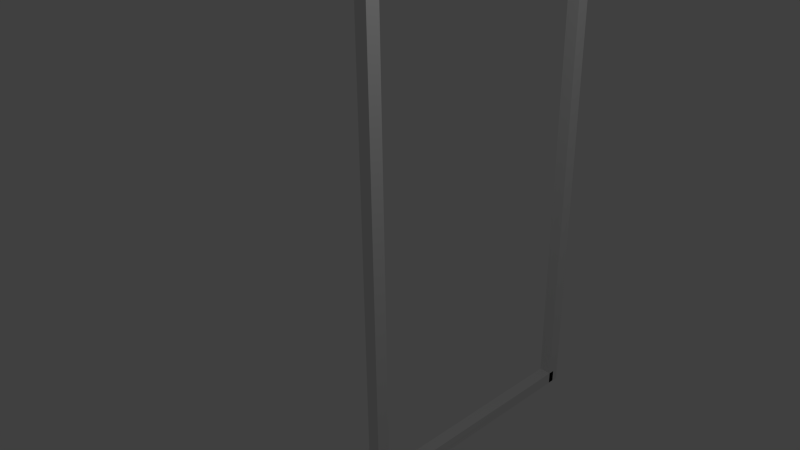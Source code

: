 # Source: door_frame.blend  (saved by Blender 2.75.0; exported with 4.5.12 LTS)
import bpy
from mathutils import Matrix  # noqa: F401  (used for matrix-valued properties, if any)

bpy.ops.wm.read_factory_settings(use_empty=True)
scene = bpy.context.scene
scene.name = 'Scene'

# ---- collections
col_collection_1 = bpy.data.collections.new('Collection 1'); scene.collection.children.link(col_collection_1)

# ---- materials (node trees are filled in below, after node groups)
mat_material_003 = bpy.data.materials.new('Material.003')
mat_material_003.alpha_threshold = 0.0
mat_material_003.use_transparent_shadow = False
mat_material_003.roughness = 0.5
mat_material_003.line_color = (0.0, 0.0, 0.0, 1.0)
mat_material = bpy.data.materials.new('Material')
mat_material.alpha_threshold = 0.0
mat_material.use_transparent_shadow = False
mat_material.roughness = 0.5
mat_material.line_color = (0.0, 0.0, 0.0, 1.0)
mat_material_001 = bpy.data.materials.new('Material.001')
mat_material_001.alpha_threshold = 0.0
mat_material_001.use_transparent_shadow = False
mat_material_001.roughness = 0.5
mat_material_001.line_color = (0.0, 0.0, 0.0, 1.0)
mat_material_002 = bpy.data.materials.new('Material.002')
mat_material_002.alpha_threshold = 0.0
mat_material_002.use_transparent_shadow = False
mat_material_002.roughness = 0.5
mat_material_002.line_color = (0.0, 0.0, 0.0, 1.0)

# ---- material node trees

# ---- world
world_world = bpy.data.worlds.new('World'); scene.world = world_world
world_world.color = (0.05088, 0.05088, 0.05088)
world_world.use_sun_shadow = False
world_world.sun_shadow_jitter_overblur = 0.0
world_world.cycles.sampling_method = 'MANUAL'
world_world.cycles.sample_map_resolution = 256

# ---- cameras
cam_camera = bpy.data.cameras.new('Camera')
cam_camera.clip_end = 100.0
cam_camera.lens = 35.0
cam_camera.sensor_width = 32.0
cam_camera.sensor_height = 18.0
cam_camera.ortho_scale = 7.314
cam_camera.dof.focus_distance = 0.0
cam_camera.dof.aperture_fstop = 128.0

# ---- lights
light_lamp = bpy.data.lights.new('Lamp', 'POINT')
light_lamp.transmission_factor = 0.0
light_lamp.cutoff_distance = 30.0
light_lamp.energy = 100.0
light_lamp.shadow_buffer_clip_start = 1.001
light_lamp.shadow_soft_size = 0.1
light_lamp.shadow_maximum_resolution = 0.006
light_lamp.use_absolute_resolution = True
light_lamp.cycles.use_multiple_importance_sampling = False

# ---- meshes
me_cube_003 = bpy.data.meshes.new('Cube.003')
me_cube_003.from_pydata([(1.0, -1.0, 0.95), (1.0, -1.0, 1.05), (-1.0, -1.0, 1.05), (-1.0, -1.0, 0.95), (1.0, 79.0, 0.95), (1.0, 79.0, 1.05), (-1.0, 79.0, 1.05), (-1.0, 79.0, 0.95), (1.0, -1.0, -1.05), (1.0, -1.0, -0.95), (-1.0, -1.0, -0.95), (-1.0, -1.0, -1.05), (1.0, 79.0, -1.05), (1.0, 79.0, -0.95), (-1.0, 79.0, -0.95), (-1.0, 79.0, -1.05), (1.0, 79.0, -1.0), (1.0, 77.0, -1.0), (-1.0, 77.0, -1.0), (-1.0, 79.0, -1.0), (1.0, 79.0, 1.0), (1.0, 77.0, 1.0), (-1.0, 77.0, 1.0), (-1.0, 79.0, 1.0), (1.0, 1.0, -1.0), (1.0, -1.0, -1.0), (-1.0, -1.0, -1.0), (-1.0, 1.0, -1.0), (1.0, 1.0, 1.0), (1.0, -1.0, 1.0), (-1.0, -1.0, 1.0), (-1.0, 1.0, 1.0)], [], [(0, 1, 2, 3), (4, 7, 6, 5), (0, 4, 5, 1), (1, 5, 6, 2), (2, 6, 7, 3), (4, 0, 3, 7), (8, 9, 10, 11), (12, 15, 14, 13), (8, 12, 13, 9), (9, 13, 14, 10), (10, 14, 15, 11), (12, 8, 11, 15), (16, 17, 18, 19), (20, 23, 22, 21), (16, 20, 21, 17), (17, 21, 22, 18), (18, 22, 23, 19), (20, 16, 19, 23), (24, 25, 26, 27), (28, 31, 30, 29), (24, 28, 29, 25), (25, 29, 30, 26), (26, 30, 31, 27), (28, 24, 27, 31)])
me_cube_003.polygons.foreach_set('material_index', [1, 1, 1, 1, 1, 1, 2, 2, 2, 2, 2, 2, 3, 3, 3, 3, 3, 3, 0, 0, 0, 0, 0, 0])
me_cube_003.materials.append(mat_material_003)
me_cube_003.materials.append(mat_material)
me_cube_003.materials.append(mat_material_001)
me_cube_003.materials.append(mat_material_002)
me_cube_003.use_remesh_preserve_volume = False
me_cube_003.use_remesh_preserve_attributes = False
me_cube_003.use_mirror_vertex_groups = False
me_cube_003.update()

# ---- objects
ob_lamp = bpy.data.objects.new('Lamp', light_lamp)
ob_camera = bpy.data.objects.new('Camera', cam_camera)
ob_cube_003 = bpy.data.objects.new('Cube.003', me_cube_003)

# ---- transforms, parenting, visibility, modifiers, constraints
ob_lamp.location = (4.076, 1.005, 5.904)
ob_lamp.rotation_euler = (0.6503, 0.05522, 1.866)
ob_lamp.lock_rotations_4d = False
ob_lamp.empty_display_type = 'ARROWS'
ob_lamp.color = (0.0, 0.0, 0.0, 0.0)
ob_lamp.lineart.crease_threshold = 0.0
ob_camera.location = (7.481, -6.508, 5.344)
ob_camera.rotation_euler = (1.109, 0.01082, 0.8149)
ob_camera.lock_rotations_4d = False
ob_camera.empty_display_type = 'ARROWS'
ob_camera.color = (0.0, 0.0, 0.0, 0.0)
ob_camera.display_type = 'WIRE'
ob_camera.lineart.crease_threshold = 0.0
ob_cube_003.location = (0.0, 2.0, -3.9)
ob_cube_003.rotation_euler = (1.571, -0.0, 0.0)
ob_cube_003.scale = (0.1, 0.1, 2.0)
ob_cube_003.lock_rotations_4d = False
ob_cube_003.empty_display_type = 'ARROWS'
ob_cube_003.lineart.crease_threshold = 0.0

# ---- collection membership
col_collection_1.objects.link(ob_lamp)
col_collection_1.objects.link(ob_camera)
col_collection_1.objects.link(ob_cube_003)

# ---- scene / render settings (as saved in the file)
scene.camera = ob_camera
scene.frame_start = 1; scene.frame_end = 250; scene.frame_set(1)
scene.render.engine = 'BLENDER_EEVEE_NEXT'
scene.render.resolution_percentage = 50
scene.render.dither_intensity = 0.0
scene.cycles.use_denoising = False
scene.cycles.samples = 10
scene.cycles.sampling_pattern = 'TABULATED_SOBOL'
scene.cycles.light_sampling_threshold = 0.0
scene.cycles.use_adaptive_sampling = False
scene.cycles.use_light_tree = False
scene.cycles.blur_glossy = 0.0
scene.cycles.pixel_filter_type = 'GAUSSIAN'
scene.cycles.sample_clamp_indirect = 0.0
scene.view_settings.view_transform = 'Standard'
bpy.context.view_layer.update()
